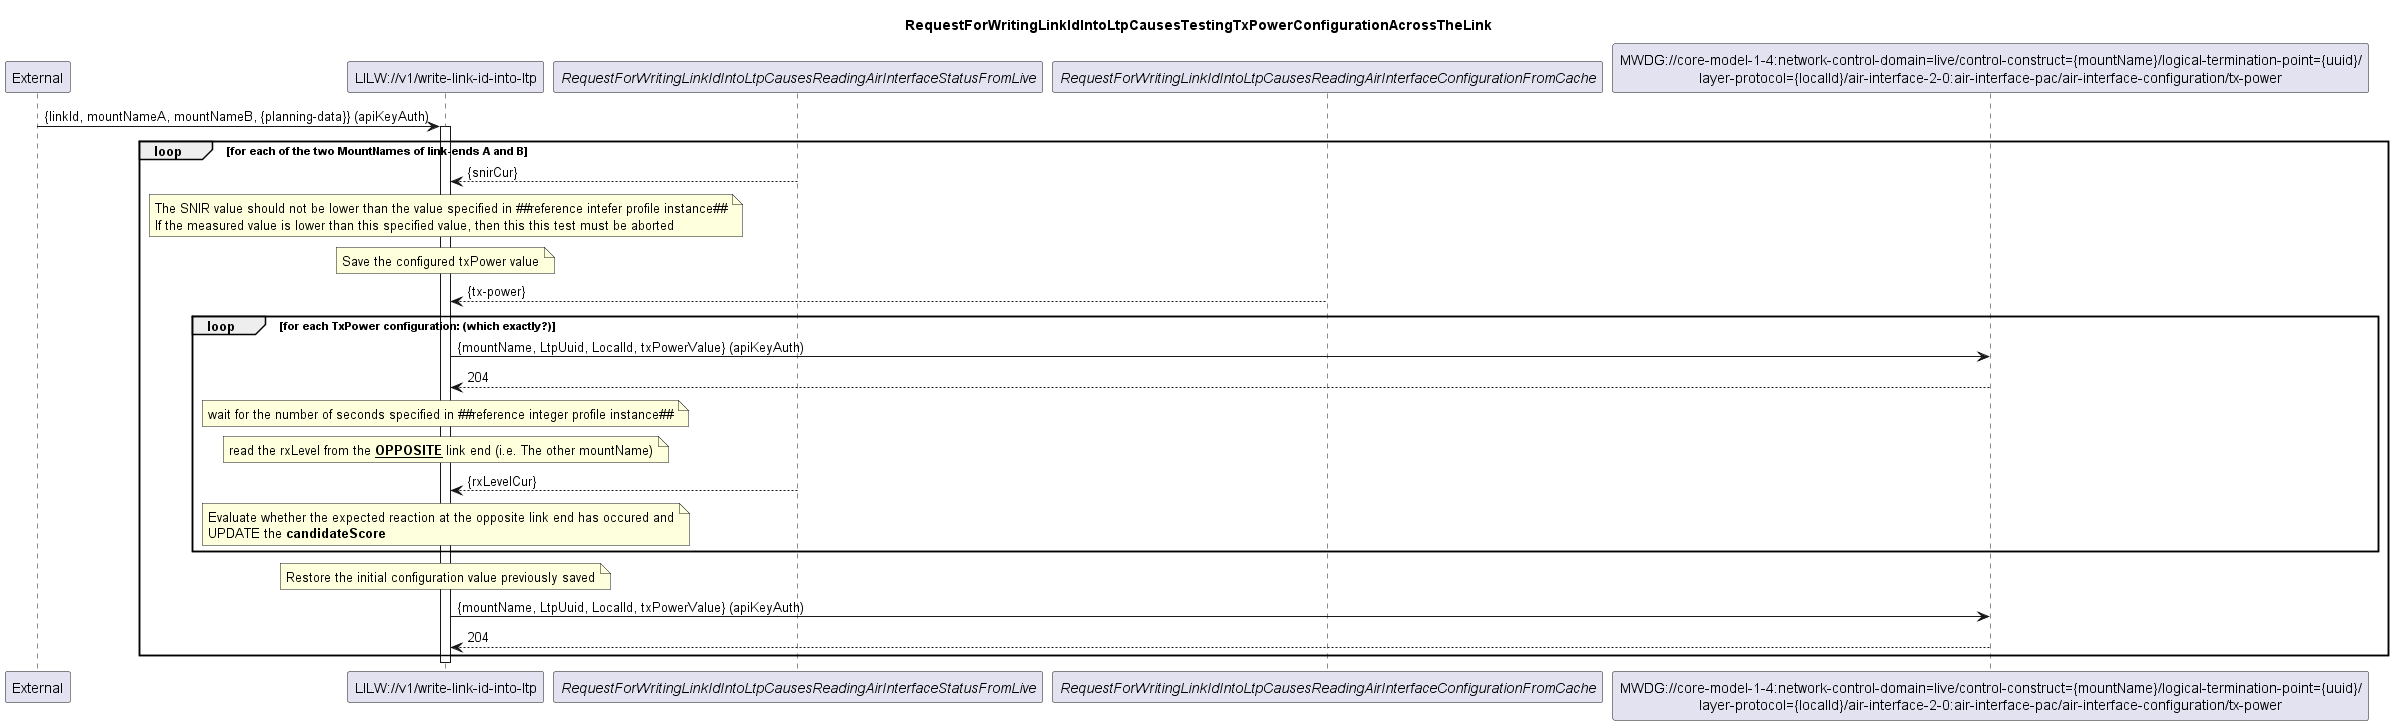

The diagram above was rendered by PlantUML. Its source (embedded in the PNG):
@startuml 007_TestingTxPowerConfigurationAcrossTheLink
skinparam responseMessageBelowArrow true

title
RequestForWritingLinkIdIntoLtpCausesTestingTxPowerConfigurationAcrossTheLink
end title

participant "External" as external
participant "LILW://v1/write-link-id-into-ltp" as lilw_write
participant "<i>RequestForWritingLinkIdIntoLtpCausesReadingAirInterfaceStatusFromLive</i>" as mwdi_status
participant "<i>RequestForWritingLinkIdIntoLtpCausesReadingAirInterfaceConfigurationFromCache</i>" as mwdi_config
participant "MWDG://core-model-1-4:network-control-domain=live/control-construct={mountName}/logical-termination-point={uuid}/\nlayer-protocol={localId}/air-interface-2-0:air-interface-pac/air-interface-configuration/tx-power" as mwdg


external -> lilw_write: {linkId, mountNameA, mountNameB, {planning-data}} (apiKeyAuth)
activate lilw_write
loop for each of the two MountNames of link-ends A and B


    mwdi_status --> lilw_write: {snirCur} 

    note over lilw_write
        The SNIR value should not be lower than the value specified in ##reference intefer profile instance##
        If the measured value is lower than this specified value, then this this test must be aborted
    end note

    note over lilw_write
        Save the configured txPower value
    end note

    mwdi_config --> lilw_write: {tx-power}

    loop for each TxPower configuration: (which exactly?)

        lilw_write -> mwdg: {mountName, LtpUuid, LocalId, txPowerValue} (apiKeyAuth)
        mwdg --> lilw_write: 204
        note over lilw_write
            wait for the number of seconds specified in ##reference integer profile instance##
        end note
        note over lilw_write
            read the rxLevel from the **<u>OPPOSITE</u>** link end (i.e. The other mountName)
        end note
        mwdi_status --> lilw_write: {rxLevelCur}
        note over lilw_write
            Evaluate whether the expected reaction at the opposite link end has occured and
            UPDATE the **candidateScore**
        end note
    end loop

    note over lilw_write
        Restore the initial configuration value previously saved
    end note

    lilw_write -> mwdg: {mountName, LtpUuid, LocalId, txPowerValue} (apiKeyAuth)
    mwdg --> lilw_write: 204

end loop
deactivate lilw_write
@enduml